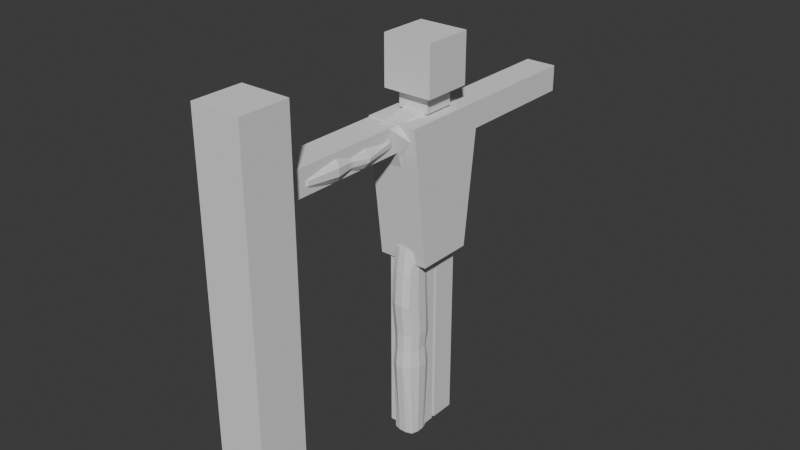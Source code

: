 # Source: KidAttemptThree.blend  (saved by Blender 4.5.90; exported with 4.5.12 LTS)
import bpy
from mathutils import Matrix  # noqa: F401  (used for matrix-valued properties, if any)

bpy.ops.wm.read_factory_settings(use_empty=True)
scene = bpy.context.scene
scene.name = 'Scene'

# ---- collections
col_collection = bpy.data.collections.new('Collection'); scene.collection.children.link(col_collection)

# ---- world
world_world = bpy.data.worlds.new('World'); scene.world = world_world
world_world.use_nodes = True; world_world.node_tree.nodes.clear()
_N = world_world.node_tree.nodes; _L = world_world.node_tree.links
n0 = _N.new('ShaderNodeOutputWorld'); n0.name = 'World Output'; n0.location = (200, 100)
n1 = _N.new('ShaderNodeBackground'); n1.name = 'Background'; n1.location = (-200, 100)
n1.inputs[0].default_value = (0.05088, 0.05088, 0.05088, 1.0)
_L.new(n1.outputs[0], n0.inputs[0])
n0.is_active_output = True
world_world.color = (0.05088, 0.05088, 0.05088)
world_world.sun_shadow_jitter_overblur = 0.0

# ---- meshes
me_cube_001 = bpy.data.meshes.new('Cube.001')
me_cube_001.from_pydata([(-1.0, -0.6367, -0.9332), (-1.0, -1.0, 1.0), (-1.0, 0.6367, -0.9332), (-1.0, 1.0, 1.0), (1.0, -0.6367, -0.9332), (1.0, -1.0, 1.0), (1.0, 0.6367, -0.9332), (1.0, 1.0, 1.0), (-0.9756, -0.5473, 1.274), (-0.9756, -0.5473, 1.958), (-0.9756, 0.5473, 1.274), (-0.9756, 0.5473, 1.958), (0.9756, -0.5473, 1.274), (0.9756, -0.5473, 1.958), (0.9756, 0.5473, 1.274), (0.9756, 0.5473, 1.958), (-0.9639, -0.9479, 0.6358), (-0.9639, -3.753, 0.6358), (-0.9639, -0.9479, 0.9894), (-0.9639, -3.753, 0.9894), (0.2414, -0.9479, 0.6358), (0.2414, -3.753, 0.6358), (0.2414, -0.9479, 0.9894), (0.2414, -3.753, 0.9894), (0.9639, 0.9479, 0.6358), (0.9639, 3.753, 0.6358), (0.9639, 0.9479, 0.9894), (0.9639, 3.753, 0.9894), (-0.2414, 0.9479, 0.6358), (-0.2414, 3.753, 0.6358), (-0.2414, 0.9479, 0.9894), (-0.2414, 3.753, 0.9894), (-0.6573, -0.01932, -0.9644), (-0.6573, -0.01932, -3.521), (-0.6573, -0.5845, -0.9644), (-0.6573, -0.5845, -3.521), (0.548, -0.01932, -0.9644), (0.548, -0.01932, -3.521), (0.548, -0.5845, -0.9644), (0.548, -0.5845, -3.521), (-0.6573, 0.6214, -0.9644), (-0.6573, 0.6214, -3.521), (-0.6573, 0.05625, -0.9644), (-0.6573, 0.05625, -3.521), (0.548, 0.6214, -0.9644), (0.548, 0.6214, -3.521), (0.548, 0.05625, -0.9644), (0.548, 0.05625, -3.521), (-0.6163, -0.3457, 1.03), (-0.6163, -0.3457, 1.261), (-0.6163, 0.3457, 1.03), (-0.6163, 0.3457, 1.261), (0.6163, -0.3457, 1.03), (0.6163, -0.3457, 1.261), (0.6163, 0.3457, 1.03), (0.6163, 0.3457, 1.261)], [], [(0, 1, 3, 2), (2, 3, 7, 6), (6, 7, 5, 4), (4, 5, 1, 0), (2, 6, 4, 0), (7, 3, 1, 5), (8, 9, 11, 10), (10, 11, 15, 14), (14, 15, 13, 12), (12, 13, 9, 8), (10, 14, 12, 8), (15, 11, 9, 13), (16, 17, 19, 18), (18, 19, 23, 22), (22, 23, 21, 20), (20, 21, 17, 16), (18, 22, 20, 16), (23, 19, 17, 21), (24, 25, 27, 26), (26, 27, 31, 30), (30, 31, 29, 28), (28, 29, 25, 24), (26, 30, 28, 24), (31, 27, 25, 29), (32, 33, 35, 34), (34, 35, 39, 38), (38, 39, 37, 36), (36, 37, 33, 32), (34, 38, 36, 32), (39, 35, 33, 37), (40, 41, 43, 42), (42, 43, 47, 46), (46, 47, 45, 44), (44, 45, 41, 40), (42, 46, 44, 40), (47, 43, 41, 45), (48, 49, 51, 50), (50, 51, 55, 54), (54, 55, 53, 52), (52, 53, 49, 48), (50, 54, 52, 48), (55, 51, 49, 53)])
_uv = me_cube_001.uv_layers.new(name='UVMap')
_uv.uv.foreach_set('vector', [0.375, 0.0, 0.625, 0.0, 0.625, 0.25, 0.375, 0.25, 0.375, 0.25, 0.625, 0.25, 0.625, 0.5, 0.375, 0.5, 0.375, 0.5, 0.625, 0.5, 0.625, 0.75, 0.375, 0.75, 0.375, 0.75, 0.625, 0.75, 0.625, 1.0, 0.375, 1.0, 0.125, 0.5, 0.375, 0.5, 0.375, 0.75, 0.125, 0.75, 0.625, 0.5, 0.875, 0.5, 0.875, 0.75, 0.625, 0.75, 0.375, 0.0, 0.625, 0.0, 0.625, 0.25, 0.375, 0.25, 0.375, 0.25, 0.625, 0.25, 0.625, 0.5, 0.375, 0.5, 0.375, 0.5, 0.625, 0.5, 0.625, 0.75, 0.375, 0.75, 0.375, 0.75, 0.625, 0.75, 0.625, 1.0, 0.375, 1.0, 0.125, 0.5, 0.375, 0.5, 0.375, 0.75, 0.125, 0.75, 0.625, 0.5, 0.875, 0.5, 0.875, 0.75, 0.625, 0.75, 0.375, 0.0, 0.625, 0.0, 0.625, 0.25, 0.375, 0.25, 0.375, 0.25, 0.625, 0.25, 0.625, 0.5, 0.375, 0.5, 0.375, 0.5, 0.625, 0.5, 0.625, 0.75, 0.375, 0.75, 0.375, 0.75, 0.625, 0.75, 0.625, 1.0, 0.375, 1.0, 0.125, 0.5, 0.375, 0.5, 0.375, 0.75, 0.125, 0.75, 0.625, 0.5, 0.875, 0.5, 0.875, 0.75, 0.625, 0.75, 0.375, 0.0, 0.625, 0.0, 0.625, 0.25, 0.375, 0.25, 0.375, 0.25, 0.625, 0.25, 0.625, 0.5, 0.375, 0.5, 0.375, 0.5, 0.625, 0.5, 0.625, 0.75, 0.375, 0.75, 0.375, 0.75, 0.625, 0.75, 0.625, 1.0, 0.375, 1.0, 0.125, 0.5, 0.375, 0.5, 0.375, 0.75, 0.125, 0.75, 0.625, 0.5, 0.875, 0.5, 0.875, 0.75, 0.625, 0.75, 0.375, 0.0, 0.625, 0.0, 0.625, 0.25, 0.375, 0.25, 0.375, 0.25, 0.625, 0.25, 0.625, 0.5, 0.375, 0.5, 0.375, 0.5, 0.625, 0.5, 0.625, 0.75, 0.375, 0.75, 0.375, 0.75, 0.625, 0.75, 0.625, 1.0, 0.375, 1.0, 0.125, 0.5, 0.375, 0.5, 0.375, 0.75, 0.125, 0.75, 0.625, 0.5, 0.875, 0.5, 0.875, 0.75, 0.625, 0.75, 0.375, 0.0, 0.625, 0.0, 0.625, 0.25, 0.375, 0.25, 0.375, 0.25, 0.625, 0.25, 0.625, 0.5, 0.375, 0.5, 0.375, 0.5, 0.625, 0.5, 0.625, 0.75, 0.375, 0.75, 0.375, 0.75, 0.625, 0.75, 0.625, 1.0, 0.375, 1.0, 0.125, 0.5, 0.375, 0.5, 0.375, 0.75, 0.125, 0.75, 0.625, 0.5, 0.875, 0.5, 0.875, 0.75, 0.625, 0.75, 0.375, 0.0, 0.625, 0.0, 0.625, 0.25, 0.375, 0.25, 0.375, 0.25, 0.625, 0.25, 0.625, 0.5, 0.375, 0.5, 0.375, 0.5, 0.625, 0.5, 0.625, 0.75, 0.375, 0.75, 0.375, 0.75, 0.625, 0.75, 0.625, 1.0, 0.375, 1.0, 0.125, 0.5, 0.375, 0.5, 0.375, 0.75, 0.125, 0.75, 0.625, 0.5, 0.875, 0.5, 0.875, 0.75, 0.625, 0.75])
me_cube_001.update()
me_circle = bpy.data.meshes.new('Circle')
me_circle.from_pydata([(0.0, 1.0, 0.0), (-0.1951, 0.9808, 0.0), (-0.3827, 0.9239, 0.0), (-0.5556, 0.8315, 0.0), (-0.7071, 0.7071, 0.0), (-0.8315, 0.5556, 0.0), (-0.9239, 0.3827, 0.0), (-0.9808, 0.1951, 0.0), (-1.0, 0.0, 0.0), (-0.9808, -0.1951, 0.0), (-0.9239, -0.3827, 0.0), (-0.8315, -0.5556, 0.0), (-0.7071, -0.7071, 0.0), (-0.5556, -0.8315, 0.0), (-0.3827, -0.9239, 0.0), (-0.1951, -0.9808, 0.0), (0.0, -1.0, 0.0), (0.1951, -0.9808, 0.0), (0.3827, -0.9239, 0.0), (0.5556, -0.8315, 0.0), (0.7071, -0.7071, 0.0), (0.8315, -0.5556, 0.0), (0.9239, -0.3827, 0.0), (0.9808, -0.1951, 0.0), (1.0, 0.0, 0.0), (0.9808, 0.1951, 0.0), (0.9239, 0.3827, 0.0), (0.8315, 0.5556, 0.0), (0.7071, 0.7071, 0.0), (0.5556, 0.8315, 0.0), (0.3827, 0.9239, 0.0), (0.1951, 0.9808, 0.0)], [(1, 0), (2, 1), (3, 2), (4, 3), (5, 4), (6, 5), (7, 6), (8, 7), (9, 8), (10, 9), (11, 10), (12, 11), (13, 12), (14, 13), (15, 14), (16, 15), (17, 16), (18, 17), (19, 18), (20, 19), (21, 20), (22, 21), (23, 22), (24, 23), (25, 24), (26, 25), (27, 26), (28, 27), (29, 28), (30, 29), (31, 30), (0, 31)], [])
_uv = me_circle.uv_layers.new(name='UVMap')
_uv.uv.foreach_set('vector', [])
me_circle.update()
me_cube_009 = bpy.data.meshes.new('Cube.009')
me_cube_009.from_pydata([(-1.0, -1.0, -1.0), (-1.0, -1.0, 1.0), (-1.0, 1.0, -1.0), (-1.0, 1.0, 1.0), (1.0, -1.0, -1.0), (1.0, -1.0, 1.0), (1.0, 1.0, -1.0), (1.0, 1.0, 1.0)], [], [(0, 1, 3, 2), (2, 3, 7, 6), (6, 7, 5, 4), (4, 5, 1, 0), (2, 6, 4, 0), (7, 3, 1, 5)])
_uv = me_cube_009.uv_layers.new(name='UVMap')
_uv.uv.foreach_set('vector', [0.375, 0.0, 0.625, 0.0, 0.625, 0.25, 0.375, 0.25, 0.375, 0.25, 0.625, 0.25, 0.625, 0.5, 0.375, 0.5, 0.375, 0.5, 0.625, 0.5, 0.625, 0.75, 0.375, 0.75, 0.375, 0.75, 0.625, 0.75, 0.625, 1.0, 0.375, 1.0, 0.125, 0.5, 0.375, 0.5, 0.375, 0.75, 0.125, 0.75, 0.625, 0.5, 0.875, 0.5, 0.875, 0.75, 0.625, 0.75])
me_cube_009.update()
me_cube_010 = bpy.data.meshes.new('Cube.010')
me_cube_010.from_pydata([(-1.0, -1.0, -1.0), (-1.0, -1.0, 1.0), (-1.0, 1.0, -1.0), (-1.0, 1.0, 1.0), (1.0, -1.0, -1.0), (1.0, -1.0, 1.0), (1.0, 1.0, -1.0), (1.0, 1.0, 1.0)], [], [(0, 1, 3, 2), (2, 3, 7, 6), (6, 7, 5, 4), (4, 5, 1, 0), (2, 6, 4, 0), (7, 3, 1, 5)])
_uv = me_cube_010.uv_layers.new(name='UVMap')
_uv.uv.foreach_set('vector', [0.375, 0.0, 0.625, 0.0, 0.625, 0.25, 0.375, 0.25, 0.375, 0.25, 0.625, 0.25, 0.625, 0.5, 0.375, 0.5, 0.375, 0.5, 0.625, 0.5, 0.625, 0.75, 0.375, 0.75, 0.375, 0.75, 0.625, 0.75, 0.625, 1.0, 0.375, 1.0, 0.125, 0.5, 0.375, 0.5, 0.375, 0.75, 0.125, 0.75, 0.625, 0.5, 0.875, 0.5, 0.875, 0.75, 0.625, 0.75])
me_cube_010.update()
me_cube_011 = bpy.data.meshes.new('Cube.011')
me_cube_011.from_pydata([(-0.9389, -0.494, -2.193), (-0.9959, -1.0, 0.8633), (-0.9389, 0.494, -2.193), (-0.9959, 1.0, 0.8633), (0.6054, -1.0, -0.9148), (0.9489, -1.0, 0.8587), (0.6054, 1.0, -0.9148), (0.9489, 1.0, 0.8587), (-1.037, 0.1743, -2.291), (-1.037, -0.1743, -2.291), (-1.204, -1.118, -1.031), (-1.199, -1.199, 0.3072), (-1.196, -0.3529, 1.091), (-1.196, 0.3529, 1.091), (-1.199, 1.199, 0.3072), (-1.204, 1.118, -1.031), (-0.001026, 0.9354, -1.881), (-0.6192, 0.5924, -2.291), (-0.3453, 1.199, 0.9494), (0.3604, 1.199, 0.9494), (1.124, 1.199, 0.3203), (0.9705, 1.199, -0.2987), (0.8056, -0.3529, -1.093), (0.8056, 0.3529, -1.093), (1.106, 0.3529, 0.941), (1.106, -0.3529, 0.941), (1.124, -1.199, 0.3203), (0.9705, -1.199, -0.2987), (-0.6192, -0.5924, -2.291), (-0.001026, -0.9354, -1.881), (0.3604, -1.199, 0.9494), (-0.3453, -1.199, 0.9494), (0.4939, 0.4361, 1.35), (0.4939, -0.4361, 1.35), (-0.479, 0.4361, 1.35), (-0.479, -0.4361, 1.35), (-0.6853, 0.2155, -2.49), (-0.6853, -0.2155, -2.49), (0.2919, 0.4066, -1.91), (0.2919, -0.4066, -1.91), (0.2903, -1.6, -0.6115), (-0.466, -1.584, -0.9615), (0.4394, -1.6, 0.3787), (-0.4329, -1.6, 0.3787), (1.355, 0.4361, -0.4471), (1.355, -0.4361, -0.4471), (1.422, 0.4361, 0.3636), (1.422, -0.4361, 0.3636), (-0.466, 1.584, -0.9615), (0.2903, 1.6, -0.6115), (-0.4329, 1.6, 0.3787), (0.4394, 1.6, 0.3787), (-1.617, -0.4311, -0.9632), (-1.617, 0.4311, -0.9632), (-1.6, -0.4361, 0.4866), (-1.6, 0.4361, 0.4866), (-0.001026, 0.9354, -1.881), (-0.6192, 0.5924, -2.291), (-0.6192, -0.5924, -2.291), (-0.001026, -0.9354, -1.881), (-0.6853, -0.2155, -2.49), (-0.6853, 0.2155, -2.49), (0.2919, -0.4066, -1.91), (0.2919, 0.4066, -1.91), (0.05363, 1.138, -3.247), (-0.6984, 0.7207, -3.247), (-0.6984, -0.7207, -3.247), (0.05363, -1.138, -3.247), (-0.7788, -0.2621, -3.247), (-0.7788, 0.2621, -3.247), (0.41, -0.4947, -3.247), (0.41, 0.4947, -3.247)], [], [(55, 13, 3, 14), (51, 19, 7, 20), (47, 25, 5, 26), (43, 31, 1, 11), (39, 22, 4, 29), (35, 12, 1, 31), (25, 33, 30, 5), (33, 35, 31, 30), (7, 19, 32, 24), (24, 32, 33, 25), (19, 18, 34, 32), (32, 34, 35, 33), (18, 3, 13, 34), (34, 13, 12, 35), (9, 37, 28, 0), (39, 29, 59, 62), (2, 17, 36, 8), (8, 36, 37, 9), (38, 39, 62, 63), (29, 28, 58, 59), (16, 6, 23, 38), (38, 23, 22, 39), (28, 41, 10, 0), (41, 43, 11, 10), (4, 27, 40, 29), (29, 40, 41, 28), (27, 26, 42, 40), (40, 42, 43, 41), (26, 5, 30, 42), (42, 30, 31, 43), (22, 45, 27, 4), (45, 47, 26, 27), (6, 21, 44, 23), (23, 44, 45, 22), (21, 20, 46, 44), (44, 46, 47, 45), (20, 7, 24, 46), (46, 24, 25, 47), (16, 49, 21, 6), (49, 51, 20, 21), (2, 15, 48, 17), (17, 48, 49, 16), (15, 14, 50, 48), (48, 50, 51, 49), (14, 3, 18, 50), (50, 18, 19, 51), (8, 53, 15, 2), (53, 55, 14, 15), (0, 10, 52, 9), (9, 52, 53, 8), (10, 11, 54, 52), (52, 54, 55, 53), (11, 1, 12, 54), (54, 12, 13, 55), (57, 56, 64, 65), (58, 60, 68, 66), (60, 61, 69, 68), (36, 17, 57, 61), (17, 16, 56, 57), (16, 38, 63, 56), (37, 36, 61, 60), (28, 37, 60, 58), (68, 70, 67, 66), (65, 64, 71, 69), (69, 71, 70, 68), (63, 62, 70, 71), (62, 59, 67, 70), (61, 57, 65, 69), (59, 58, 66, 67), (56, 63, 71, 64)])
_uv = me_cube_011.uv_layers.new(name='UVMap')
_uv.uv.foreach_set('vector', [0.5417, 0.1667, 0.625, 0.1667, 0.625, 0.25, 0.5417, 0.25, 0.5417, 0.4167, 0.625, 0.4167, 0.625, 0.5, 0.5417, 0.5, 0.5417, 0.6667, 0.625, 0.6667, 0.625, 0.75, 0.5417, 0.75, 0.5417, 0.9167, 0.625, 0.9167, 0.625, 1.0, 0.5417, 1.0, 0.2917, 0.6667, 0.375, 0.6667, 0.375, 0.75, 0.2917, 0.75, 0.7917, 0.6667, 0.875, 0.6667, 0.875, 0.75, 0.7917, 0.75, 0.625, 0.6667, 0.7083, 0.6667, 0.7083, 0.75, 0.625, 0.75, 0.7083, 0.6667, 0.7917, 0.6667, 0.7917, 0.75, 0.7083, 0.75, 0.625, 0.5, 0.7083, 0.5, 0.7083, 0.5833, 0.625, 0.5833, 0.625, 0.5833, 0.7083, 0.5833, 0.7083, 0.6667, 0.625, 0.6667, 0.7083, 0.5, 0.7917, 0.5, 0.7917, 0.5833, 0.7083, 0.5833, 0.7083, 0.5833, 0.7917, 0.5833, 0.7917, 0.6667, 0.7083, 0.6667, 0.7917, 0.5, 0.875, 0.5, 0.875, 0.5833, 0.7917, 0.5833, 0.7917, 0.5833, 0.875, 0.5833, 0.875, 0.6667, 0.7917, 0.6667, 0.125, 0.6667, 0.2083, 0.6667, 0.2083, 0.75, 0.125, 0.75, 0.2917, 0.6667, 0.2917, 0.75, 0.2917, 0.75, 0.2917, 0.6667, 0.125, 0.5, 0.2083, 0.5, 0.2083, 0.5833, 0.125, 0.5833, 0.125, 0.5833, 0.2083, 0.5833, 0.2083, 0.6667, 0.125, 0.6667, 0.2917, 0.5833, 0.2917, 0.6667, 0.2917, 0.6667, 0.2917, 0.5833, 0.375, 0.8333, 0.375, 0.9167, 0.375, 0.9167, 0.375, 0.8333, 0.2917, 0.5, 0.375, 0.5, 0.375, 0.5833, 0.2917, 0.5833, 0.2917, 0.5833, 0.375, 0.5833, 0.375, 0.6667, 0.2917, 0.6667, 0.375, 0.9167, 0.4583, 0.9167, 0.4583, 1.0, 0.375, 1.0, 0.4583, 0.9167, 0.5417, 0.9167, 0.5417, 1.0, 0.4583, 1.0, 0.375, 0.75, 0.4583, 0.75, 0.4583, 0.8333, 0.375, 0.8333, 0.375, 0.8333, 0.4583, 0.8333, 0.4583, 0.9167, 0.375, 0.9167, 0.4583, 0.75, 0.5417, 0.75, 0.5417, 0.8333, 0.4583, 0.8333, 0.4583, 0.8333, 0.5417, 0.8333, 0.5417, 0.9167, 0.4583, 0.9167, 0.5417, 0.75, 0.625, 0.75, 0.625, 0.8333, 0.5417, 0.8333, 0.5417, 0.8333, 0.625, 0.8333, 0.625, 0.9167, 0.5417, 0.9167, 0.375, 0.6667, 0.4583, 0.6667, 0.4583, 0.75, 0.375, 0.75, 0.4583, 0.6667, 0.5417, 0.6667, 0.5417, 0.75, 0.4583, 0.75, 0.375, 0.5, 0.4583, 0.5, 0.4583, 0.5833, 0.375, 0.5833, 0.375, 0.5833, 0.4583, 0.5833, 0.4583, 0.6667, 0.375, 0.6667, 0.4583, 0.5, 0.5417, 0.5, 0.5417, 0.5833, 0.4583, 0.5833, 0.4583, 0.5833, 0.5417, 0.5833, 0.5417, 0.6667, 0.4583, 0.6667, 0.5417, 0.5, 0.625, 0.5, 0.625, 0.5833, 0.5417, 0.5833, 0.5417, 0.5833, 0.625, 0.5833, 0.625, 0.6667, 0.5417, 0.6667, 0.375, 0.4167, 0.4583, 0.4167, 0.4583, 0.5, 0.375, 0.5, 0.4583, 0.4167, 0.5417, 0.4167, 0.5417, 0.5, 0.4583, 0.5, 0.375, 0.25, 0.4583, 0.25, 0.4583, 0.3333, 0.375, 0.3333, 0.375, 0.3333, 0.4583, 0.3333, 0.4583, 0.4167, 0.375, 0.4167, 0.4583, 0.25, 0.5417, 0.25, 0.5417, 0.3333, 0.4583, 0.3333, 0.4583, 0.3333, 0.5417, 0.3333, 0.5417, 0.4167, 0.4583, 0.4167, 0.5417, 0.25, 0.625, 0.25, 0.625, 0.3333, 0.5417, 0.3333, 0.5417, 0.3333, 0.625, 0.3333, 0.625, 0.4167, 0.5417, 0.4167, 0.375, 0.1667, 0.4583, 0.1667, 0.4583, 0.25, 0.375, 0.25, 0.4583, 0.1667, 0.5417, 0.1667, 0.5417, 0.25, 0.4583, 0.25, 0.375, 0.0, 0.4583, 0.0, 0.4583, 0.08333, 0.375, 0.08333, 0.375, 0.08333, 0.4583, 0.08333, 0.4583, 0.1667, 0.375, 0.1667, 0.4583, 0.0, 0.5417, 0.0, 0.5417, 0.08333, 0.4583, 0.08333, 0.4583, 0.08333, 0.5417, 0.08333, 0.5417, 0.1667, 0.4583, 0.1667, 0.5417, 0.0, 0.625, 0.0, 0.625, 0.08333, 0.5417, 0.08333, 0.5417, 0.08333, 0.625, 0.08333, 0.625, 0.1667, 0.5417, 0.1667, 0.375, 0.3333, 0.375, 0.4167, 0.375, 0.4167, 0.375, 0.3333, 0.2083, 0.75, 0.2083, 0.6667, 0.2083, 0.6667, 0.2083, 0.75, 0.2083, 0.6667, 0.2083, 0.5833, 0.2083, 0.5833, 0.2083, 0.6667, 0.2083, 0.5833, 0.2083, 0.5, 0.2083, 0.5, 0.2083, 0.5833, 0.375, 0.3333, 0.375, 0.4167, 0.375, 0.4167, 0.375, 0.3333, 0.2917, 0.5, 0.2917, 0.5833, 0.2917, 0.5833, 0.2917, 0.5, 0.2083, 0.6667, 0.2083, 0.5833, 0.2083, 0.5833, 0.2083, 0.6667, 0.2083, 0.75, 0.2083, 0.6667, 0.2083, 0.6667, 0.2083, 0.75, 0.2083, 0.6667, 0.2917, 0.6667, 0.2917, 0.75, 0.2083, 0.75, 0.2083, 0.5, 0.2917, 0.5, 0.2917, 0.5833, 0.2083, 0.5833, 0.2083, 0.5833, 0.2917, 0.5833, 0.2917, 0.6667, 0.2083, 0.6667, 0.2917, 0.5833, 0.2917, 0.6667, 0.2917, 0.6667, 0.2917, 0.5833, 0.2917, 0.6667, 0.2917, 0.75, 0.2917, 0.75, 0.2917, 0.6667, 0.2083, 0.5833, 0.2083, 0.5, 0.2083, 0.5, 0.2083, 0.5833, 0.375, 0.8333, 0.375, 0.9167, 0.375, 0.9167, 0.375, 0.8333, 0.2917, 0.5, 0.2917, 0.5833, 0.2917, 0.5833, 0.2917, 0.5])
me_cube_011.update()
me_cube_012 = bpy.data.meshes.new('Cube.012')
me_cube_012.from_pydata([(-0.1064, 0.2945, -1.337), (-0.3759, 1.02, 0.8469), (0.1867, 0.2945, -1.511), (0.4219, 0.9086, 0.7227), (-0.1431, 0.1039, -1.57), (-0.4738, 0.3647, 0.8587), (-0.2965, 0.5643, -0.2235), (-0.1679, 0.424, -1.035), (0.06747, 0.3531, -1.456), (-0.1182, 1.156, 0.9952), (0.1655, 1.13, 0.9597), (0.3768, 0.5627, -0.2256), (0.2481, 0.424, -1.035), (0.2233, 0.1039, -1.657), (0.4884, 0.2824, 0.764), (0.2003, 0.3375, 1.078), (-0.1905, 0.3548, 1.096), (-0.08608, 0.1284, -1.759), (0.0921, 0.1284, -1.775), (0.3557, 0.1773, -1.077), (0.5179, 0.2202, -0.1093), (-0.09365, 0.5879, -1.076), (0.09866, 0.5879, -1.076), (-0.1381, 0.7683, -0.09461), (0.1431, 0.7586, -0.1068), (-0.2754, 0.1773, -1.077), (-0.4376, 0.2219, -0.1071), (-0.1679, 0.424, -1.035), (-0.1064, 0.2945, -1.337), (-0.04103, 0.3531, -1.403), (-0.1431, 0.1039, -1.57), (0.06747, 0.3531, -1.456), (-0.08608, 0.1284, -1.759), (0.0921, 0.1284, -1.775), (-0.09365, 0.5879, -1.076), (0.09866, 0.5879, -1.076), (-0.1431, 0.0, -1.651), (-0.4789, 0.0, 0.7753), (0.2233, 0.0, -1.657), (0.4839, 0.0, 0.7401), (0.198, 0.0, 1.032), (-0.193, 0.0, 1.038), (-0.08172, 0.0, -1.79), (0.0921, 0.0, -1.79), (0.3556, 0.0, -1.077), (0.5178, 0.0, -0.1094), (-0.2754, 0.0, -1.077), (-0.4375, 0.0, -0.1094), (-0.1973, 0.4769, -0.6269), (0.2776, 0.4769, -0.6269), (0.3785, 0.2187, -0.5944), (-0.1, 0.6288, -0.5944), (0.105, 0.6288, -0.5944), (-0.2983, 0.2187, -0.5944), (-0.2983, 0.0, -0.5944), (0.3785, 0.0, -0.5944), (-0.3425, 0.7318, 0.3027), (0.3946, 0.6882, 0.2429), (0.5018, 0.2381, 0.3255), (-0.1315, 0.9317, 0.4447), (0.1525, 0.9268, 0.4241), (-0.4578, 0.2721, 0.373), (0.5008, 0.0, 0.3153), (-0.4582, 0.0, 0.3329), (-0.3759, 1.02, 0.8469), (-0.1182, 1.156, 0.9952), (-0.3425, 0.7318, 0.3027), (-0.1315, 0.9317, 0.4447)], [], [(61, 5, 1, 56), (60, 10, 3, 57), (3, 10, 15, 14), (10, 9, 16, 15), (9, 1, 5, 16), (21, 22, 35, 34), (8, 18, 33, 31), (8, 2, 13, 18), (2, 12, 19, 13), (49, 11, 20, 50), (57, 3, 14, 58), (8, 22, 12, 2), (52, 24, 11, 49), (7, 21, 34, 27), (17, 4, 30, 32), (48, 6, 23, 51), (51, 23, 24, 52), (9, 59, 67, 65), (59, 9, 10, 60), (4, 25, 7, 0), (53, 26, 6, 48), (36, 46, 25, 4), (54, 47, 26, 53), (63, 37, 5, 61), (28, 29, 32, 30), (29, 31, 33, 32), (28, 27, 34, 29), (29, 34, 35, 31), (22, 8, 31, 35), (0, 7, 27, 28), (18, 17, 32, 33), (4, 0, 28, 30), (50, 20, 45, 55), (17, 18, 43, 42), (15, 16, 41, 40), (14, 15, 40, 39), (58, 14, 39, 62), (18, 13, 38, 43), (13, 19, 44, 38), (16, 5, 37, 41), (4, 17, 42, 36), (19, 50, 55, 44), (46, 54, 53, 25), (25, 53, 48, 7), (21, 51, 52, 22), (7, 48, 51, 21), (22, 52, 49, 12), (12, 49, 50, 19), (20, 58, 62, 45), (47, 63, 61, 26), (23, 59, 60, 24), (6, 56, 59, 23), (11, 57, 58, 20), (24, 60, 57, 11), (26, 61, 56, 6), (66, 64, 65, 67), (1, 9, 65, 64), (56, 1, 64, 66), (59, 56, 66, 67)])
_uv = me_cube_012.uv_layers.new(name='UVMap')
_uv.uv.foreach_set('vector', [0.5833, 0.1667, 0.625, 0.1667, 0.625, 0.25, 0.5833, 0.25, 0.5833, 0.4167, 0.625, 0.4167, 0.625, 0.5, 0.5833, 0.5, 0.625, 0.5, 0.7083, 0.5, 0.7083, 0.5833, 0.625, 0.5833, 0.7083, 0.5, 0.7917, 0.5, 0.7917, 0.5833, 0.7083, 0.5833, 0.7917, 0.5, 0.875, 0.5, 0.875, 0.5833, 0.7917, 0.5833, 0.4583, 0.3333, 0.4583, 0.4167, 0.4583, 0.4167, 0.4583, 0.3333, 0.2917, 0.5, 0.2917, 0.5833, 0.2917, 0.5833, 0.2917, 0.5, 0.2917, 0.5, 0.375, 0.5, 0.375, 0.5833, 0.2917, 0.5833, 0.375, 0.5, 0.4583, 0.5, 0.4583, 0.5833, 0.375, 0.5833, 0.5, 0.5, 0.5417, 0.5, 0.5417, 0.5833, 0.5, 0.5833, 0.5833, 0.5, 0.625, 0.5, 0.625, 0.5833, 0.5833, 0.5833, 0.375, 0.4167, 0.4583, 0.4167, 0.4583, 0.5, 0.375, 0.5, 0.5, 0.4167, 0.5417, 0.4167, 0.5417, 0.5, 0.5, 0.5, 0.4583, 0.25, 0.4583, 0.3333, 0.4583, 0.3333, 0.4583, 0.25, 0.2083, 0.5833, 0.125, 0.5833, 0.125, 0.5833, 0.2083, 0.5833, 0.5, 0.25, 0.5417, 0.25, 0.5417, 0.3333, 0.5, 0.3333, 0.5, 0.3333, 0.5417, 0.3333, 0.5417, 0.4167, 0.5, 0.4167, 0.625, 0.3333, 0.5833, 0.3333, 0.5833, 0.3333, 0.625, 0.3333, 0.5833, 0.3333, 0.625, 0.3333, 0.625, 0.4167, 0.5833, 0.4167, 0.375, 0.1667, 0.4583, 0.1667, 0.4583, 0.25, 0.375, 0.25, 0.5, 0.1667, 0.5417, 0.1667, 0.5417, 0.25, 0.5, 0.25, 0.375, 0.125, 0.4583, 0.125, 0.4583, 0.1667, 0.375, 0.1667, 0.5, 0.1254, 0.5417, 0.1259, 0.5417, 0.1667, 0.5, 0.1667, 0.5833, 0.1254, 0.625, 0.125, 0.625, 0.1667, 0.5833, 0.1667, 0.125, 0.5, 0.2083, 0.5, 0.2083, 0.5833, 0.125, 0.5833, 0.2083, 0.5, 0.2917, 0.5, 0.2917, 0.5833, 0.2083, 0.5833, 0.375, 0.25, 0.4583, 0.25, 0.4583, 0.3333, 0.375, 0.3333, 0.375, 0.3333, 0.4583, 0.3333, 0.4583, 0.4167, 0.375, 0.4167, 0.4583, 0.4167, 0.375, 0.4167, 0.375, 0.4167, 0.4583, 0.4167, 0.375, 0.25, 0.4583, 0.25, 0.4583, 0.25, 0.375, 0.25, 0.2917, 0.5833, 0.2083, 0.5833, 0.2083, 0.5833, 0.2917, 0.5833, 0.375, 0.1667, 0.375, 0.25, 0.375, 0.25, 0.375, 0.1667, 0.5, 0.5833, 0.5417, 0.5833, 0.5417, 0.6241, 0.5, 0.6246, 0.2083, 0.5833, 0.2917, 0.5833, 0.2917, 0.625, 0.2083, 0.625, 0.7083, 0.5833, 0.7917, 0.5833, 0.7917, 0.625, 0.7083, 0.625, 0.625, 0.5833, 0.7083, 0.5833, 0.7083, 0.625, 0.625, 0.625, 0.5833, 0.5833, 0.625, 0.5833, 0.625, 0.625, 0.5833, 0.6246, 0.2917, 0.5833, 0.375, 0.5833, 0.375, 0.625, 0.2917, 0.625, 0.375, 0.5833, 0.4583, 0.5833, 0.4583, 0.625, 0.375, 0.625, 0.7917, 0.5833, 0.875, 0.5833, 0.875, 0.625, 0.7917, 0.625, 0.125, 0.5833, 0.2083, 0.5833, 0.2083, 0.625, 0.125, 0.625, 0.4583, 0.5833, 0.5, 0.5833, 0.5, 0.6246, 0.4583, 0.625, 0.4583, 0.125, 0.5, 0.1254, 0.5, 0.1667, 0.4583, 0.1667, 0.4583, 0.1667, 0.5, 0.1667, 0.5, 0.25, 0.4583, 0.25, 0.4583, 0.3333, 0.5, 0.3333, 0.5, 0.4167, 0.4583, 0.4167, 0.4583, 0.25, 0.5, 0.25, 0.5, 0.3333, 0.4583, 0.3333, 0.4583, 0.4167, 0.5, 0.4167, 0.5, 0.5, 0.4583, 0.5, 0.4583, 0.5, 0.5, 0.5, 0.5, 0.5833, 0.4583, 0.5833, 0.5417, 0.5833, 0.5833, 0.5833, 0.5833, 0.6246, 0.5417, 0.6241, 0.5417, 0.1259, 0.5833, 0.1254, 0.5833, 0.1667, 0.5417, 0.1667, 0.5417, 0.3333, 0.5833, 0.3333, 0.5833, 0.4167, 0.5417, 0.4167, 0.5417, 0.25, 0.5833, 0.25, 0.5833, 0.3333, 0.5417, 0.3333, 0.5417, 0.5, 0.5833, 0.5, 0.5833, 0.5833, 0.5417, 0.5833, 0.5417, 0.4167, 0.5833, 0.4167, 0.5833, 0.5, 0.5417, 0.5, 0.5417, 0.1667, 0.5833, 0.1667, 0.5833, 0.25, 0.5417, 0.25, 0.5833, 0.25, 0.625, 0.25, 0.625, 0.3333, 0.5833, 0.3333, 0.875, 0.5, 0.7917, 0.5, 0.7917, 0.5, 0.875, 0.5, 0.5833, 0.25, 0.625, 0.25, 0.625, 0.25, 0.5833, 0.25, 0.5833, 0.3333, 0.5833, 0.25, 0.5833, 0.25, 0.5833, 0.3333])
me_cube_012.update()
me_cube_014 = bpy.data.meshes.new('Cube.014')
me_cube_014.from_pydata([(1.006, 1.241, -0.9086), (0.9943, 1.431, 1.372), (1.006, -1.32, -0.7906), (1.006, -1.227, 0.8009), (-0.9938, 1.241, -0.9086), (-1.006, 1.43, 1.353), (-0.9938, -1.32, -0.7906), (-0.9938, -1.227, 0.8009), (1.26, -0.4806, -1.162), (1.26, 0.4174, -1.162), (1.205, 1.44, -0.2615), (1.205, 1.445, 0.452), (1.26, 0.4997, 0.7989), (1.26, -0.507, 1.205), (1.205, -1.484, 0.3749), (1.205, -1.511, -0.2078), (-0.3466, -1.569, -0.6248), (0.3591, -1.569, -0.6248), (0.3591, -1.427, 1.011), (-0.3466, -1.427, 1.011), (-1.193, -1.484, 0.3749), (-1.193, -1.511, -0.2078), (-1.247, 0.4174, -1.162), (-1.247, -0.4806, -1.162), (-1.247, -0.507, 1.205), (-1.247, 0.4997, 0.7989), (-1.193, 1.445, 0.441), (-1.193, 1.44, -0.2615), (0.3591, 1.44, -1.108), (-0.3467, 1.44, -1.108), (-0.3467, 1.634, 1.626), (0.3591, 1.634, 1.626), (-0.5107, -0.5929, 1.639), (-0.5107, 0.6546, 1.559), (0.5232, -0.5929, 1.639), (0.5232, 0.6546, 1.559), (0.5232, -0.5669, -1.6), (0.5232, 0.5037, -1.6), (-0.5107, -0.5669, -1.6), (-0.5107, 0.5037, -1.6), (-0.4299, 1.841, -0.3952), (0.4423, 1.841, -0.3952), (-0.4299, 1.841, 0.578), (0.4423, 1.841, 0.578), (-1.685, -0.5669, -0.4256), (-1.685, 0.5053, -0.4384), (-1.685, -0.5758, 0.5609), (-1.685, 0.5788, 0.02892), (0.4423, -1.904, -0.3952), (-0.4299, -1.904, -0.3952), (0.4423, -1.904, 0.578), (-0.4299, -1.904, 0.578), (1.698, 0.5053, -0.4384), (1.698, -0.5669, -0.4256), (1.698, 0.5788, 0.02892), (1.698, -0.5758, 0.5609), (1.012, 0.005528, -0.9466), (1.012, -0.01298, 0.7081), (-0.9996, 0.005528, -0.9466), (-0.9996, -0.01298, 0.7081), (-0.4087, -0.005635, 1.06), (0.4211, -0.005635, 1.06), (0.4211, 0.01288, -1.298), (-0.4087, 0.01288, -1.298), (-1.351, 0.01288, -0.3557), (-1.351, 0.005496, 0.3318), (1.364, 0.01288, -0.3557), (1.364, 0.005496, 0.3318), (1.012, -0.08323, 0.7567), (-0.9996, -0.06724, -0.9466), (1.364, -0.07386, -0.3557), (1.364, -0.07982, 0.3592), (1.012, -0.06724, -0.9466), (-0.9996, -0.08323, 0.7567), (-0.4087, -0.08892, 1.126), (0.4211, -0.08892, 1.126), (0.4211, -0.07386, -1.298), (-0.4087, -0.07386, -1.298), (-1.351, -0.07386, -0.3557), (-1.351, -0.07982, 0.3592), (1.099, 0.9378, -1.002), (-1.237, 1.048, 0.7022), (0.9497, 1.048, 0.7022), (-1.087, 0.9378, -1.002), (-0.5569, 1.2, 0.8726), (0.2697, 1.2, 0.8726), (0.4195, 1.095, -1.289), (-0.4071, 1.095, -1.289), (-1.374, 1.096, -0.3266), (-1.385, 1.122, 0.2441), (1.387, 1.096, -0.3266), (1.375, 1.123, 0.2615), (1.133, -0.8792, 1.066), (-1.12, -0.8924, -1.035), (1.133, -0.8924, -1.035), (-1.12, -0.8792, 1.066), (-0.4287, -1.016, 1.364), (0.4411, -1.016, 1.364), (0.4411, -1.035, -1.354), (-0.4287, -1.035, -1.354), (-1.439, -1.035, -0.3435), (-1.439, -1.026, 0.4614), (1.451, -1.035, -0.3435), (1.451, -1.026, 0.4614)], [], [(103, 92, 3, 14), (51, 19, 7, 20), (89, 81, 5, 26), (43, 31, 1, 11), (87, 83, 4, 29), (85, 82, 1, 31), (81, 84, 30, 5), (84, 85, 31, 30), (95, 96, 32, 24), (59, 60, 33, 25), (96, 97, 34, 32), (60, 61, 35, 33), (97, 92, 13, 34), (61, 57, 12, 35), (80, 86, 28, 0), (86, 87, 29, 28), (94, 98, 36, 8), (56, 62, 37, 9), (98, 99, 38, 36), (62, 63, 39, 37), (99, 93, 23, 38), (63, 58, 22, 39), (28, 41, 10, 0), (41, 43, 11, 10), (4, 27, 40, 29), (29, 40, 41, 28), (27, 26, 42, 40), (40, 42, 43, 41), (26, 5, 30, 42), (42, 30, 31, 43), (83, 88, 27, 4), (88, 89, 26, 27), (93, 100, 44, 23), (58, 64, 45, 22), (100, 101, 46, 44), (64, 65, 47, 45), (101, 95, 24, 46), (65, 59, 25, 47), (16, 49, 21, 6), (49, 51, 20, 21), (2, 15, 48, 17), (17, 48, 49, 16), (15, 14, 50, 48), (48, 50, 51, 49), (14, 3, 18, 50), (50, 18, 19, 51), (94, 102, 15, 2), (102, 103, 14, 15), (80, 90, 52, 9), (72, 70, 53, 8), (90, 91, 54, 52), (70, 71, 55, 53), (91, 82, 12, 54), (71, 68, 13, 55), (54, 12, 57, 67), (52, 54, 67, 66), (9, 52, 66, 56), (79, 73, 59, 65), (78, 79, 65, 64), (69, 78, 64, 58), (77, 69, 58, 63), (76, 77, 63, 62), (72, 76, 62, 56), (75, 68, 57, 61), (74, 75, 61, 60), (73, 74, 60, 59), (24, 32, 74, 73), (32, 34, 75, 74), (34, 13, 68, 75), (8, 36, 76, 72), (36, 38, 77, 76), (38, 23, 69, 77), (23, 44, 78, 69), (44, 46, 79, 78), (46, 24, 73, 79), (67, 57, 68, 71), (66, 67, 71, 70), (56, 66, 70, 72), (11, 1, 82, 91), (10, 11, 91, 90), (0, 10, 90, 80), (45, 47, 89, 88), (22, 45, 88, 83), (37, 39, 87, 86), (9, 37, 86, 80), (33, 35, 85, 84), (25, 33, 84, 81), (35, 12, 82, 85), (39, 22, 83, 87), (47, 25, 81, 89), (53, 55, 103, 102), (8, 53, 102, 94), (20, 7, 95, 101), (21, 20, 101, 100), (6, 21, 100, 93), (16, 6, 93, 99), (17, 16, 99, 98), (2, 17, 98, 94), (18, 3, 92, 97), (19, 18, 97, 96), (7, 19, 96, 95), (55, 13, 92, 103)])
_uv = me_cube_014.uv_layers.new(name='UVMap')
_uv.uv.foreach_set('vector', [0.5417, 0.2083, 0.625, 0.2083, 0.625, 0.25, 0.5417, 0.25, 0.5417, 0.4167, 0.625, 0.4167, 0.625, 0.5, 0.5417, 0.5, 0.5417, 0.7193, 0.625, 0.7193, 0.625, 0.75, 0.5417, 0.75, 0.5417, 0.9167, 0.625, 0.9167, 0.625, 1.0, 0.5417, 1.0, 0.2917, 0.7193, 0.375, 0.7193, 0.375, 0.75, 0.2917, 0.75, 0.7917, 0.7193, 0.875, 0.7193, 0.875, 0.75, 0.7917, 0.75, 0.625, 0.7193, 0.7083, 0.7193, 0.7083, 0.75, 0.625, 0.75, 0.7083, 0.7193, 0.7917, 0.7193, 0.7917, 0.75, 0.7083, 0.75, 0.625, 0.5417, 0.7083, 0.5417, 0.7083, 0.5833, 0.625, 0.5833, 0.625, 0.6294, 0.7083, 0.6294, 0.7083, 0.6667, 0.625, 0.6667, 0.7083, 0.5417, 0.7917, 0.5417, 0.7917, 0.5833, 0.7083, 0.5833, 0.7083, 0.6294, 0.7917, 0.6294, 0.7917, 0.6667, 0.7083, 0.6667, 0.7917, 0.5417, 0.875, 0.5417, 0.875, 0.5833, 0.7917, 0.5833, 0.7917, 0.6294, 0.875, 0.6294, 0.875, 0.6667, 0.7917, 0.6667, 0.125, 0.7193, 0.2083, 0.7193, 0.2083, 0.75, 0.125, 0.75, 0.2083, 0.7193, 0.2917, 0.7193, 0.2917, 0.75, 0.2083, 0.75, 0.125, 0.5417, 0.2083, 0.5417, 0.2083, 0.5833, 0.125, 0.5833, 0.125, 0.6294, 0.2083, 0.6294, 0.2083, 0.6667, 0.125, 0.6667, 0.2083, 0.5417, 0.2917, 0.5417, 0.2917, 0.5833, 0.2083, 0.5833, 0.2083, 0.6294, 0.2917, 0.6294, 0.2917, 0.6667, 0.2083, 0.6667, 0.2917, 0.5417, 0.375, 0.5417, 0.375, 0.5833, 0.2917, 0.5833, 0.2917, 0.6294, 0.375, 0.6294, 0.375, 0.6667, 0.2917, 0.6667, 0.375, 0.9167, 0.4583, 0.9167, 0.4583, 1.0, 0.375, 1.0, 0.4583, 0.9167, 0.5417, 0.9167, 0.5417, 1.0, 0.4583, 1.0, 0.375, 0.75, 0.4583, 0.75, 0.4583, 0.8333, 0.375, 0.8333, 0.375, 0.8333, 0.4583, 0.8333, 0.4583, 0.9167, 0.375, 0.9167, 0.4583, 0.75, 0.5417, 0.75, 0.5417, 0.8333, 0.4583, 0.8333, 0.4583, 0.8333, 0.5417, 0.8333, 0.5417, 0.9167, 0.4583, 0.9167, 0.5417, 0.75, 0.625, 0.75, 0.625, 0.8333, 0.5417, 0.8333, 0.5417, 0.8333, 0.625, 0.8333, 0.625, 0.9167, 0.5417, 0.9167, 0.375, 0.7193, 0.4583, 0.7193, 0.4583, 0.75, 0.375, 0.75, 0.4583, 0.7193, 0.5417, 0.7193, 0.5417, 0.75, 0.4583, 0.75, 0.375, 0.5417, 0.4583, 0.5417, 0.4583, 0.5833, 0.375, 0.5833, 0.375, 0.6294, 0.4583, 0.6294, 0.4583, 0.6667, 0.375, 0.6667, 0.4583, 0.5417, 0.5417, 0.5417, 0.5417, 0.5833, 0.4583, 0.5833, 0.4583, 0.6294, 0.5417, 0.6294, 0.5417, 0.6667, 0.4583, 0.6667, 0.5417, 0.5417, 0.625, 0.5417, 0.625, 0.5833, 0.5417, 0.5833, 0.5417, 0.6294, 0.625, 0.6294, 0.625, 0.6667, 0.5417, 0.6667, 0.375, 0.4167, 0.4583, 0.4167, 0.4583, 0.5, 0.375, 0.5, 0.4583, 0.4167, 0.5417, 0.4167, 0.5417, 0.5, 0.4583, 0.5, 0.375, 0.25, 0.4583, 0.25, 0.4583, 0.3333, 0.375, 0.3333, 0.375, 0.3333, 0.4583, 0.3333, 0.4583, 0.4167, 0.375, 0.4167, 0.4583, 0.25, 0.5417, 0.25, 0.5417, 0.3333, 0.4583, 0.3333, 0.4583, 0.3333, 0.5417, 0.3333, 0.5417, 0.4167, 0.4583, 0.4167, 0.5417, 0.25, 0.625, 0.25, 0.625, 0.3333, 0.5417, 0.3333, 0.5417, 0.3333, 0.625, 0.3333, 0.625, 0.4167, 0.5417, 0.4167, 0.375, 0.2083, 0.4583, 0.2083, 0.4583, 0.25, 0.375, 0.25, 0.4583, 0.2083, 0.5417, 0.2083, 0.5417, 0.25, 0.4583, 0.25, 0.375, 0.03068, 0.4583, 0.03068, 0.4583, 0.08333, 0.375, 0.08333, 0.375, 0.129, 0.4583, 0.129, 0.4583, 0.1667, 0.375, 0.1667, 0.4583, 0.03068, 0.5417, 0.03068, 0.5417, 0.08333, 0.4583, 0.08333, 0.4583, 0.129, 0.5417, 0.129, 0.5417, 0.1667, 0.4583, 0.1667, 0.5417, 0.03068, 0.625, 0.03068, 0.625, 0.08333, 0.5417, 0.08333, 0.5417, 0.129, 0.625, 0.129, 0.625, 0.1667, 0.5417, 0.1667, 0.5417, 0.08333, 0.625, 0.08333, 0.625, 0.1206, 0.5417, 0.1206, 0.4583, 0.08333, 0.5417, 0.08333, 0.5417, 0.1206, 0.4583, 0.1206, 0.375, 0.08333, 0.4583, 0.08333, 0.4583, 0.1206, 0.375, 0.1206, 0.5417, 0.621, 0.625, 0.621, 0.625, 0.6294, 0.5417, 0.6294, 0.4583, 0.621, 0.5417, 0.621, 0.5417, 0.6294, 0.4583, 0.6294, 0.375, 0.621, 0.4583, 0.621, 0.4583, 0.6294, 0.375, 0.6294, 0.2917, 0.621, 0.375, 0.621, 0.375, 0.6294, 0.2917, 0.6294, 0.2083, 0.621, 0.2917, 0.621, 0.2917, 0.6294, 0.2083, 0.6294, 0.125, 0.621, 0.2083, 0.621, 0.2083, 0.6294, 0.125, 0.6294, 0.7917, 0.621, 0.875, 0.621, 0.875, 0.6294, 0.7917, 0.6294, 0.7083, 0.621, 0.7917, 0.621, 0.7917, 0.6294, 0.7083, 0.6294, 0.625, 0.621, 0.7083, 0.621, 0.7083, 0.6294, 0.625, 0.6294, 0.625, 0.5833, 0.7083, 0.5833, 0.7083, 0.621, 0.625, 0.621, 0.7083, 0.5833, 0.7917, 0.5833, 0.7917, 0.621, 0.7083, 0.621, 0.7917, 0.5833, 0.875, 0.5833, 0.875, 0.621, 0.7917, 0.621, 0.125, 0.5833, 0.2083, 0.5833, 0.2083, 0.621, 0.125, 0.621, 0.2083, 0.5833, 0.2917, 0.5833, 0.2917, 0.621, 0.2083, 0.621, 0.2917, 0.5833, 0.375, 0.5833, 0.375, 0.621, 0.2917, 0.621, 0.375, 0.5833, 0.4583, 0.5833, 0.4583, 0.621, 0.375, 0.621, 0.4583, 0.5833, 0.5417, 0.5833, 0.5417, 0.621, 0.4583, 0.621, 0.5417, 0.5833, 0.625, 0.5833, 0.625, 0.621, 0.5417, 0.621, 0.5417, 0.1206, 0.625, 0.1206, 0.625, 0.129, 0.5417, 0.129, 0.4583, 0.1206, 0.5417, 0.1206, 0.5417, 0.129, 0.4583, 0.129, 0.375, 0.1206, 0.4583, 0.1206, 0.4583, 0.129, 0.375, 0.129, 0.5417, 0.0, 0.625, 0.0, 0.625, 0.03068, 0.5417, 0.03068, 0.4583, 0.0, 0.5417, 0.0, 0.5417, 0.03068, 0.4583, 0.03068, 0.375, 0.0, 0.4583, 0.0, 0.4583, 0.03068, 0.375, 0.03068, 0.4583, 0.6667, 0.5417, 0.6667, 0.5417, 0.7193, 0.4583, 0.7193, 0.375, 0.6667, 0.4583, 0.6667, 0.4583, 0.7193, 0.375, 0.7193, 0.2083, 0.6667, 0.2917, 0.6667, 0.2917, 0.7193, 0.2083, 0.7193, 0.125, 0.6667, 0.2083, 0.6667, 0.2083, 0.7193, 0.125, 0.7193, 0.7083, 0.6667, 0.7917, 0.6667, 0.7917, 0.7193, 0.7083, 0.7193, 0.625, 0.6667, 0.7083, 0.6667, 0.7083, 0.7193, 0.625, 0.7193, 0.7917, 0.6667, 0.875, 0.6667, 0.875, 0.7193, 0.7917, 0.7193, 0.2917, 0.6667, 0.375, 0.6667, 0.375, 0.7193, 0.2917, 0.7193, 0.5417, 0.6667, 0.625, 0.6667, 0.625, 0.7193, 0.5417, 0.7193, 0.4583, 0.1667, 0.5417, 0.1667, 0.5417, 0.2083, 0.4583, 0.2083, 0.375, 0.1667, 0.4583, 0.1667, 0.4583, 0.2083, 0.375, 0.2083, 0.5417, 0.5, 0.625, 0.5, 0.625, 0.5417, 0.5417, 0.5417, 0.4583, 0.5, 0.5417, 0.5, 0.5417, 0.5417, 0.4583, 0.5417, 0.375, 0.5, 0.4583, 0.5, 0.4583, 0.5417, 0.375, 0.5417, 0.2917, 0.5, 0.375, 0.5, 0.375, 0.5417, 0.2917, 0.5417, 0.2083, 0.5, 0.2917, 0.5, 0.2917, 0.5417, 0.2083, 0.5417, 0.125, 0.5, 0.2083, 0.5, 0.2083, 0.5417, 0.125, 0.5417, 0.7917, 0.5, 0.875, 0.5, 0.875, 0.5417, 0.7917, 0.5417, 0.7083, 0.5, 0.7917, 0.5, 0.7917, 0.5417, 0.7083, 0.5417, 0.625, 0.5, 0.7083, 0.5, 0.7083, 0.5417, 0.625, 0.5417, 0.5417, 0.1667, 0.625, 0.1667, 0.625, 0.2083, 0.5417, 0.2083])
me_cube_014.update()
me_cube_015 = bpy.data.meshes.new('Cube.015')
me_cube_015.from_pydata([(-0.1647, -0.138, -0.648), (-0.1647, -0.1354, 1.413), (-0.1647, 0.138, -0.648), (-0.1647, 0.1507, 1.218), (0.1647, -0.138, -0.648), (0.1647, -0.1354, 1.413), (0.1647, 0.138, -0.648), (0.1647, 0.1507, 1.218), (-0.1987, 0.0487, -0.648), (-0.1987, -0.0487, -0.648), (-0.1713, -0.1742, 0.1641), (-0.1717, -0.1485, 0.4947), (-0.1987, -0.04934, 1.336), (-0.1987, 0.05317, 1.27), (-0.1713, 0.1742, 0.4857), (-0.1713, 0.1742, 0.1641), (0.05813, 0.1646, -0.648), (-0.05813, 0.1646, -0.648), (-0.05813, 0.1796, 1.202), (0.05813, 0.1796, 1.202), (0.1713, 0.1742, 0.4857), (0.1713, 0.1742, 0.1641), (0.1987, -0.0487, -0.648), (0.1987, 0.0487, -0.648), (0.1987, 0.05317, 1.27), (0.1987, -0.04934, 1.336), (0.1717, -0.1485, 0.4947), (0.1713, -0.1742, 0.1641), (-0.05813, -0.1646, -0.648), (0.05813, -0.1646, -0.648), (0.05813, -0.1644, 1.428), (-0.05813, -0.1644, 1.428), (0.08081, 0.06534, 1.263), (0.08081, -0.06269, 1.339), (-0.08081, 0.06534, 1.263), (-0.08081, -0.06269, 1.339), (-0.08081, 0.05985, -0.648), (-0.08081, -0.05985, -0.648), (0.08081, 0.05985, -0.648), (0.08081, -0.05985, -0.648), (0.06249, -0.2322, 0.1445), (-0.06249, -0.2322, 0.1445), (0.06249, -0.206, 0.514), (-0.06249, -0.206, 0.514), (0.2302, 0.06354, 0.1442), (0.2302, -0.06354, 0.1442), (0.2302, 0.06354, 0.5056), (0.2302, -0.05811, 0.5074), (-0.06249, 0.2322, 0.1445), (0.06249, 0.2322, 0.1445), (-0.06249, 0.2322, 0.5053), (0.06249, 0.2322, 0.5053), (-0.2302, -0.06354, 0.1442), (-0.2302, 0.06354, 0.1442), (-0.2302, -0.05811, 0.5074), (-0.2302, 0.06354, 0.5056), (-0.1554, -0.1573, 0.3251), (-0.1554, 0.1581, 0.3249), (0.1554, 0.1581, 0.3249), (0.1554, -0.1573, 0.3251), (0.05653, -0.21, 0.3249), (-0.05653, -0.21, 0.3249), (0.2083, 0.0575, 0.3249), (0.2083, -0.05747, 0.3249), (-0.05653, 0.21, 0.3249), (0.05653, 0.21, 0.3249), (-0.2083, -0.05747, 0.3249), (-0.2083, 0.0575, 0.3249), (-0.1663, -0.1813, 1.176), (-0.1663, 0.1561, 1.053), (0.1663, 0.1561, 1.053), (0.1663, -0.1813, 1.176), (0.05911, -0.2167, 1.192), (-0.05911, -0.2167, 1.192), (0.2058, 0.0555, 1.098), (0.2058, -0.06321, 1.141), (-0.05911, 0.1915, 1.046), (0.05911, 0.1915, 1.046), (-0.2058, -0.06321, 1.141), (-0.2058, 0.0555, 1.098), (-0.1688, 0.1651, 0.7694), (0.1688, 0.1651, 0.7694), (0.169, -0.2041, 0.8289), (0.0608, -0.2506, 0.8466), (-0.0608, -0.2506, 0.8466), (0.218, 0.05952, 0.8017), (0.218, -0.07207, 0.8223), (-0.0608, 0.2118, 0.7754), (0.0608, 0.2118, 0.7754), (-0.218, -0.07207, 0.8223), (-0.218, 0.05952, 0.8017), (-0.169, -0.2041, 0.8289)], [], [(79, 13, 3, 69), (77, 19, 7, 70), (75, 25, 5, 71), (73, 31, 1, 68), (39, 22, 4, 29), (35, 12, 1, 31), (25, 33, 30, 5), (33, 35, 31, 30), (7, 19, 32, 24), (24, 32, 33, 25), (19, 18, 34, 32), (32, 34, 35, 33), (18, 3, 13, 34), (34, 13, 12, 35), (9, 37, 28, 0), (37, 39, 29, 28), (2, 17, 36, 8), (8, 36, 37, 9), (17, 16, 38, 36), (36, 38, 39, 37), (16, 6, 23, 38), (38, 23, 22, 39), (28, 41, 10, 0), (61, 43, 11, 56), (4, 27, 40, 29), (29, 40, 41, 28), (59, 26, 42, 60), (60, 42, 43, 61), (71, 5, 30, 72), (72, 30, 31, 73), (22, 45, 27, 4), (63, 47, 26, 59), (6, 21, 44, 23), (23, 44, 45, 22), (58, 20, 46, 62), (62, 46, 47, 63), (70, 7, 24, 74), (74, 24, 25, 75), (16, 49, 21, 6), (65, 51, 20, 58), (2, 15, 48, 17), (17, 48, 49, 16), (57, 14, 50, 64), (64, 50, 51, 65), (69, 3, 18, 76), (76, 18, 19, 77), (8, 53, 15, 2), (67, 55, 14, 57), (0, 10, 52, 9), (9, 52, 53, 8), (56, 11, 54, 66), (66, 54, 55, 67), (68, 1, 12, 78), (78, 12, 13, 79), (52, 66, 67, 53), (10, 56, 66, 52), (53, 67, 57, 15), (48, 64, 65, 49), (15, 57, 64, 48), (49, 65, 58, 21), (44, 62, 63, 45), (21, 58, 62, 44), (45, 63, 59, 27), (40, 60, 61, 41), (27, 59, 60, 40), (41, 61, 56, 10), (89, 78, 79, 90), (91, 68, 78, 89), (87, 76, 77, 88), (80, 69, 76, 87), (85, 74, 75, 86), (81, 70, 74, 85), (83, 72, 73, 84), (82, 71, 72, 83), (84, 73, 68, 91), (86, 75, 71, 82), (88, 77, 70, 81), (90, 79, 69, 80), (55, 90, 80, 14), (51, 88, 81, 20), (47, 86, 82, 26), (43, 84, 91, 11), (26, 82, 83, 42), (42, 83, 84, 43), (20, 81, 85, 46), (46, 85, 86, 47), (14, 80, 87, 50), (50, 87, 88, 51), (11, 91, 89, 54), (54, 89, 90, 55)])
_uv = me_cube_015.uv_layers.new(name='UVMap')
_uv.uv.foreach_set('vector', [0.6063, 0.1667, 0.625, 0.1667, 0.625, 0.25, 0.6063, 0.25, 0.6063, 0.4167, 0.625, 0.4167, 0.625, 0.5, 0.6063, 0.5, 0.6063, 0.6667, 0.625, 0.6667, 0.625, 0.75, 0.6063, 0.75, 0.6063, 0.9167, 0.625, 0.9167, 0.625, 1.0, 0.6063, 1.0, 0.2917, 0.6667, 0.375, 0.6667, 0.375, 0.75, 0.2917, 0.75, 0.7917, 0.6667, 0.875, 0.6667, 0.875, 0.75, 0.7917, 0.75, 0.625, 0.6667, 0.7083, 0.6667, 0.7083, 0.75, 0.625, 0.75, 0.7083, 0.6667, 0.7917, 0.6667, 0.7917, 0.75, 0.7083, 0.75, 0.625, 0.5, 0.7083, 0.5, 0.7083, 0.5833, 0.625, 0.5833, 0.625, 0.5833, 0.7083, 0.5833, 0.7083, 0.6667, 0.625, 0.6667, 0.7083, 0.5, 0.7917, 0.5, 0.7917, 0.5833, 0.7083, 0.5833, 0.7083, 0.5833, 0.7917, 0.5833, 0.7917, 0.6667, 0.7083, 0.6667, 0.7917, 0.5, 0.875, 0.5, 0.875, 0.5833, 0.7917, 0.5833, 0.7917, 0.5833, 0.875, 0.5833, 0.875, 0.6667, 0.7917, 0.6667, 0.125, 0.6667, 0.2083, 0.6667, 0.2083, 0.75, 0.125, 0.75, 0.2083, 0.6667, 0.2917, 0.6667, 0.2917, 0.75, 0.2083, 0.75, 0.125, 0.5, 0.2083, 0.5, 0.2083, 0.5833, 0.125, 0.5833, 0.125, 0.5833, 0.2083, 0.5833, 0.2083, 0.6667, 0.125, 0.6667, 0.2083, 0.5, 0.2917, 0.5, 0.2917, 0.5833, 0.2083, 0.5833, 0.2083, 0.5833, 0.2917, 0.5833, 0.2917, 0.6667, 0.2083, 0.6667, 0.2917, 0.5, 0.375, 0.5, 0.375, 0.5833, 0.2917, 0.5833, 0.2917, 0.5833, 0.375, 0.5833, 0.375, 0.6667, 0.2917, 0.6667, 0.375, 0.9167, 0.4583, 0.9167, 0.4583, 1.0, 0.375, 1.0, 0.5, 0.9167, 0.5417, 0.9167, 0.5417, 1.0, 0.5, 1.0, 0.375, 0.75, 0.4583, 0.75, 0.4583, 0.8333, 0.375, 0.8333, 0.375, 0.8333, 0.4583, 0.8333, 0.4583, 0.9167, 0.375, 0.9167, 0.5, 0.75, 0.5417, 0.75, 0.5417, 0.8333, 0.5, 0.8333, 0.5, 0.8333, 0.5417, 0.8333, 0.5417, 0.9167, 0.5, 0.9167, 0.6063, 0.75, 0.625, 0.75, 0.625, 0.8333, 0.6063, 0.8333, 0.6063, 0.8333, 0.625, 0.8333, 0.625, 0.9167, 0.6063, 0.9167, 0.375, 0.6667, 0.4583, 0.6667, 0.4583, 0.75, 0.375, 0.75, 0.5, 0.6667, 0.5417, 0.6667, 0.5417, 0.75, 0.5, 0.75, 0.375, 0.5, 0.4583, 0.5, 0.4583, 0.5833, 0.375, 0.5833, 0.375, 0.5833, 0.4583, 0.5833, 0.4583, 0.6667, 0.375, 0.6667, 0.5, 0.5, 0.5417, 0.5, 0.5417, 0.5833, 0.5, 0.5833, 0.5, 0.5833, 0.5417, 0.5833, 0.5417, 0.6667, 0.5, 0.6667, 0.6063, 0.5, 0.625, 0.5, 0.625, 0.5833, 0.6063, 0.5833, 0.6063, 0.5833, 0.625, 0.5833, 0.625, 0.6667, 0.6063, 0.6667, 0.375, 0.4167, 0.4583, 0.4167, 0.4583, 0.5, 0.375, 0.5, 0.5, 0.4167, 0.5417, 0.4167, 0.5417, 0.5, 0.5, 0.5, 0.375, 0.25, 0.4583, 0.25, 0.4583, 0.3333, 0.375, 0.3333, 0.375, 0.3333, 0.4583, 0.3333, 0.4583, 0.4167, 0.375, 0.4167, 0.5, 0.25, 0.5417, 0.25, 0.5417, 0.3333, 0.5, 0.3333, 0.5, 0.3333, 0.5417, 0.3333, 0.5417, 0.4167, 0.5, 0.4167, 0.6063, 0.25, 0.625, 0.25, 0.625, 0.3333, 0.6063, 0.3333, 0.6063, 0.3333, 0.625, 0.3333, 0.625, 0.4167, 0.6063, 0.4167, 0.375, 0.1667, 0.4583, 0.1667, 0.4583, 0.25, 0.375, 0.25, 0.5, 0.1667, 0.5417, 0.1667, 0.5417, 0.25, 0.5, 0.25, 0.375, 0.0, 0.4583, 0.0, 0.4583, 0.08333, 0.375, 0.08333, 0.375, 0.08333, 0.4583, 0.08333, 0.4583, 0.1667, 0.375, 0.1667, 0.5, 0.0, 0.5417, 0.0, 0.5417, 0.08333, 0.5, 0.08333, 0.5, 0.08333, 0.5417, 0.08333, 0.5417, 0.1667, 0.5, 0.1667, 0.6063, 0.0, 0.625, 0.0, 0.625, 0.08333, 0.6063, 0.08333, 0.6063, 0.08333, 0.625, 0.08333, 0.625, 0.1667, 0.6063, 0.1667, 0.4583, 0.08333, 0.5, 0.08333, 0.5, 0.1667, 0.4583, 0.1667, 0.4583, 0.0, 0.5, 0.0, 0.5, 0.08333, 0.4583, 0.08333, 0.4583, 0.1667, 0.5, 0.1667, 0.5, 0.25, 0.4583, 0.25, 0.4583, 0.3333, 0.5, 0.3333, 0.5, 0.4167, 0.4583, 0.4167, 0.4583, 0.25, 0.5, 0.25, 0.5, 0.3333, 0.4583, 0.3333, 0.4583, 0.4167, 0.5, 0.4167, 0.5, 0.5, 0.4583, 0.5, 0.4583, 0.5833, 0.5, 0.5833, 0.5, 0.6667, 0.4583, 0.6667, 0.4583, 0.5, 0.5, 0.5, 0.5, 0.5833, 0.4583, 0.5833, 0.4583, 0.6667, 0.5, 0.6667, 0.5, 0.75, 0.4583, 0.75, 0.4583, 0.8333, 0.5, 0.8333, 0.5, 0.9167, 0.4583, 0.9167, 0.4583, 0.75, 0.5, 0.75, 0.5, 0.8333, 0.4583, 0.8333, 0.4583, 0.9167, 0.5, 0.9167, 0.5, 1.0, 0.4583, 1.0, 0.574, 0.08333, 0.6063, 0.08333, 0.6063, 0.1667, 0.574, 0.1667, 0.574, 0.0, 0.6063, 0.0, 0.6063, 0.08333, 0.574, 0.08333, 0.574, 0.3333, 0.6063, 0.3333, 0.6063, 0.4167, 0.574, 0.4167, 0.574, 0.25, 0.6063, 0.25, 0.6063, 0.3333, 0.574, 0.3333, 0.574, 0.5833, 0.6063, 0.5833, 0.6063, 0.6667, 0.574, 0.6667, 0.574, 0.5, 0.6063, 0.5, 0.6063, 0.5833, 0.574, 0.5833, 0.574, 0.8333, 0.6063, 0.8333, 0.6063, 0.9167, 0.574, 0.9167, 0.574, 0.75, 0.6063, 0.75, 0.6063, 0.8333, 0.574, 0.8333, 0.574, 0.9167, 0.6063, 0.9167, 0.6063, 1.0, 0.574, 1.0, 0.574, 0.6667, 0.6063, 0.6667, 0.6063, 0.75, 0.574, 0.75, 0.574, 0.4167, 0.6063, 0.4167, 0.6063, 0.5, 0.574, 0.5, 0.574, 0.1667, 0.6063, 0.1667, 0.6063, 0.25, 0.574, 0.25, 0.5417, 0.1667, 0.574, 0.1667, 0.574, 0.25, 0.5417, 0.25, 0.5417, 0.4167, 0.574, 0.4167, 0.574, 0.5, 0.5417, 0.5, 0.5417, 0.6667, 0.574, 0.6667, 0.574, 0.75, 0.5417, 0.75, 0.5417, 0.9167, 0.574, 0.9167, 0.574, 1.0, 0.5417, 1.0, 0.5417, 0.75, 0.574, 0.75, 0.574, 0.8333, 0.5417, 0.8333, 0.5417, 0.8333, 0.574, 0.8333, 0.574, 0.9167, 0.5417, 0.9167, 0.5417, 0.5, 0.574, 0.5, 0.574, 0.5833, 0.5417, 0.5833, 0.5417, 0.5833, 0.574, 0.5833, 0.574, 0.6667, 0.5417, 0.6667, 0.5417, 0.25, 0.574, 0.25, 0.574, 0.3333, 0.5417, 0.3333, 0.5417, 0.3333, 0.574, 0.3333, 0.574, 0.4167, 0.5417, 0.4167, 0.5417, 0.0, 0.574, 0.0, 0.574, 0.08333, 0.5417, 0.08333, 0.5417, 0.08333, 0.574, 0.08333, 0.574, 0.1667, 0.5417, 0.1667])
me_cube_015.update()

# ---- objects
ob_cube = bpy.data.objects.new('Cube', me_cube_001)
ob_circle = bpy.data.objects.new('Circle', me_circle)
ob_cube_007 = bpy.data.objects.new('Cube.007', me_cube_009)
ob_cube_008 = bpy.data.objects.new('Cube.008', me_cube_010)
ob_cube_001 = bpy.data.objects.new('Cube.001', me_cube_011)
ob_cube_002 = bpy.data.objects.new('Cube.002', me_cube_012)
ob_cube_003 = bpy.data.objects.new('Cube.003', me_cube_014)
ob_cube_004 = bpy.data.objects.new('Cube.004', me_cube_015)

# ---- transforms, parenting, visibility, modifiers, constraints
ob_cube.location = (0.0, 0.0, 1.774)
ob_cube.scale = (0.2576, 0.4592, 0.7339)
ob_cube.hide_select = True
ob_cube.display_type = 'WIRE'
ob_circle.location = (0.02254, -0.6004, 2.308)
ob_circle.rotation_euler = (-0.0, 1.571, 0.0)
ob_circle.scale = (1.474, 1.474, 1.474)
ob_circle.display_type = 'WIRE'
ob_cube_007.location = (0.0, -2.154, 2.96)
ob_cube_007.scale = (0.2513, 0.2513, 0.2513)
ob_cube_007.display_type = 'WIRE'
_m = ob_cube_007.modifiers.new('Array', 'ARRAY')
_m.count = 8
_m.relative_offset_displace = (0.0, 0.0, -1.0)
ob_cube_008.parent = ob_cube
ob_cube_008.matrix_parent_inverse = Matrix(((3.882, -0.0, 0.0, -0.0), (-0.0, 2.178, -0.0, 0.0), (0.0, -0.0, 1.363, -2.418), (-0.0, 0.0, -0.0, 1.0)))
ob_cube_008.location = (0.0, -2.154, 2.96)
ob_cube_008.scale = (0.2513, 0.2513, 0.2513)
ob_cube_008.display_type = 'WIRE'
ob_cube_001.location = (0.0, 0.0, 2.971)
ob_cube_001.scale = (0.152, 0.1347, 0.1347)
ob_cube_002.location = (0.0, 0.0, 2.016)
ob_cube_002.scale = (0.4876, 0.4876, 0.4876)
_m = ob_cube_002.modifiers.new('Mirror', 'MIRROR')
_m.use_axis = (False, True, False)
_m.use_clip = True
ob_cube_003.location = (-0.02791, -1.052, 2.341)
ob_cube_003.scale = (0.08509, 0.3411, 0.07675)
ob_cube_004.location = (0.02661, -0.2039, -0.1881)
ob_cube_004.scale = (0.6237, 0.7787, 1.0)

# ---- collection membership
col_collection.objects.link(ob_cube)
col_collection.objects.link(ob_circle)
col_collection.objects.link(ob_cube_007)
col_collection.objects.link(ob_cube_008)
col_collection.objects.link(ob_cube_001)
col_collection.objects.link(ob_cube_002)
col_collection.objects.link(ob_cube_003)
col_collection.objects.link(ob_cube_004)

# ---- scene / render settings (as saved in the file)
scene.frame_start = 1; scene.frame_end = 250; scene.frame_set(1)
scene.render.engine = 'BLENDER_EEVEE_NEXT'
bpy.context.view_layer.update()

# ---- added for rendering (the .blend has no active camera and no usable light): camera, sun
cam_auto = bpy.data.cameras.new('AutoCamera')
cam_auto.lens = 50.0
cam_auto.sensor_width = 36.0
cam_auto.clip_end = 1000.0
ob_auto_camera = bpy.data.objects.new('AutoCamera', cam_auto)
scene.collection.objects.link(ob_auto_camera)
ob_auto_camera.location = (5.75084, -7.24203, 6.07358)
ob_auto_camera.rotation_euler = (1.09748, -7.21219e-08, 0.694738)
scene.camera = ob_auto_camera
light_auto_sun = bpy.data.lights.new('AutoSun', 'SUN')
light_auto_sun.energy = 3.0
light_auto_sun.angle = 0.0523599
ob_auto_sun = bpy.data.objects.new('AutoSun', light_auto_sun)
scene.collection.objects.link(ob_auto_sun)
ob_auto_sun.rotation_euler = (0.872665, 0.174533, 0.523599)
bpy.context.view_layer.update()
